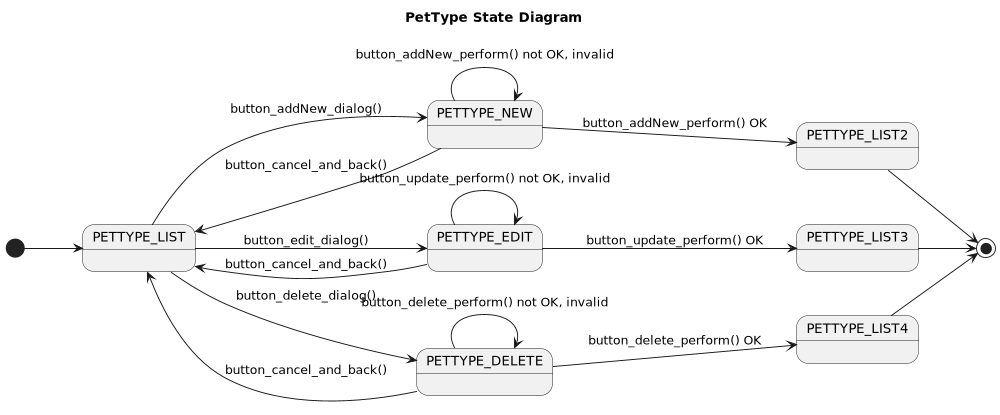

The diagram above was rendered by PlantUML. Its source (embedded in the PNG):
@startuml

title PetType State Diagram
'https://plantuml.com/state-diagram

left to right direction
' top to bottom direction

scale 1000 width

[*] --> PETTYPE_LIST

PETTYPE_LIST --> PETTYPE_NEW : button_addNew_dialog()
PETTYPE_NEW --> PETTYPE_LIST: button_cancel_and_back()
PETTYPE_NEW --> PETTYPE_LIST2: button_addNew_perform() OK

PETTYPE_LIST --> PETTYPE_EDIT: button_edit_dialog()
PETTYPE_EDIT --> PETTYPE_LIST: button_cancel_and_back()
PETTYPE_EDIT --> PETTYPE_LIST3: button_update_perform() OK

PETTYPE_LIST --> PETTYPE_DELETE: button_delete_dialog()
PETTYPE_DELETE --> PETTYPE_LIST: button_cancel_and_back()
PETTYPE_DELETE --> PETTYPE_LIST4: button_delete_perform() OK

PETTYPE_LIST2 --> [*]
PETTYPE_LIST3 --> [*]
PETTYPE_LIST4 --> [*]


state PETTYPE_NEW {
    PETTYPE_NEW --> PETTYPE_NEW : button_addNew_perform() not OK, invalid
}
state PETTYPE_EDIT {
    PETTYPE_EDIT --> PETTYPE_EDIT: button_update_perform() not OK, invalid
}
state PETTYPE_DELETE {
    PETTYPE_DELETE --> PETTYPE_DELETE: button_delete_perform() not OK, invalid
}


@enduml